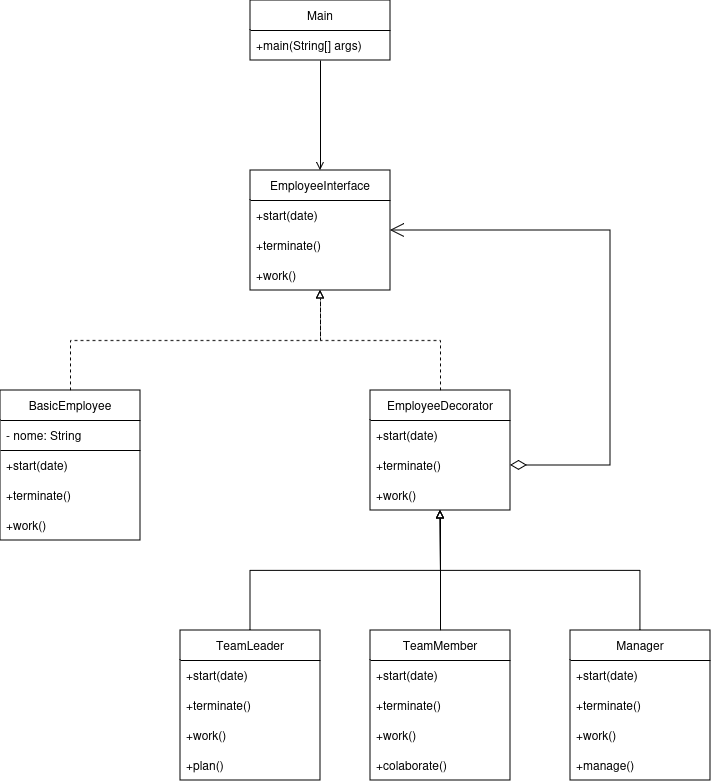

The diagram above was exported from draw.io. Its source (the exported page's mxGraphModel, read from the mxfile embedded in the PNG):
<mxGraphModel dx="1372" dy="1890" grid="1" gridSize="10" guides="1" tooltips="1" connect="1" arrows="1" fold="1" page="1" pageScale="1" pageWidth="850" pageHeight="1100" math="0" shadow="0">
  <root>
    <mxCell id="0" />
    <mxCell id="1" parent="0" />
    <mxCell id="LvvHBPf8myy_X137WQt_-1" value="EmployeeInterface" style="swimlane;fontStyle=0;childLayout=stackLayout;horizontal=1;startSize=30;horizontalStack=0;resizeParent=1;resizeParentMax=0;resizeLast=0;collapsible=1;marginBottom=0;whiteSpace=wrap;html=1;" vertex="1" parent="1">
      <mxGeometry x="340" y="60" width="140" height="120" as="geometry" />
    </mxCell>
    <mxCell id="LvvHBPf8myy_X137WQt_-2" value="+start(date)" style="text;strokeColor=none;fillColor=none;align=left;verticalAlign=middle;spacingLeft=4;spacingRight=4;overflow=hidden;points=[[0,0.5],[1,0.5]];portConstraint=eastwest;rotatable=0;whiteSpace=wrap;html=1;" vertex="1" parent="LvvHBPf8myy_X137WQt_-1">
      <mxGeometry y="30" width="140" height="30" as="geometry" />
    </mxCell>
    <mxCell id="LvvHBPf8myy_X137WQt_-3" value="+terminate()" style="text;strokeColor=none;fillColor=none;align=left;verticalAlign=middle;spacingLeft=4;spacingRight=4;overflow=hidden;points=[[0,0.5],[1,0.5]];portConstraint=eastwest;rotatable=0;whiteSpace=wrap;html=1;" vertex="1" parent="LvvHBPf8myy_X137WQt_-1">
      <mxGeometry y="60" width="140" height="30" as="geometry" />
    </mxCell>
    <mxCell id="LvvHBPf8myy_X137WQt_-4" value="+work()" style="text;strokeColor=none;fillColor=none;align=left;verticalAlign=middle;spacingLeft=4;spacingRight=4;overflow=hidden;points=[[0,0.5],[1,0.5]];portConstraint=eastwest;rotatable=0;whiteSpace=wrap;html=1;" vertex="1" parent="LvvHBPf8myy_X137WQt_-1">
      <mxGeometry y="90" width="140" height="30" as="geometry" />
    </mxCell>
    <mxCell id="LvvHBPf8myy_X137WQt_-42" style="edgeStyle=orthogonalEdgeStyle;rounded=0;orthogonalLoop=1;jettySize=auto;html=1;exitX=0.5;exitY=0;exitDx=0;exitDy=0;entryX=0.5;entryY=1;entryDx=0;entryDy=0;dashed=1;endArrow=block;endFill=0;" edge="1" parent="1" source="LvvHBPf8myy_X137WQt_-5" target="LvvHBPf8myy_X137WQt_-1">
      <mxGeometry relative="1" as="geometry" />
    </mxCell>
    <mxCell id="LvvHBPf8myy_X137WQt_-5" value="EmployeeDecorator" style="swimlane;fontStyle=0;childLayout=stackLayout;horizontal=1;startSize=30;horizontalStack=0;resizeParent=1;resizeParentMax=0;resizeLast=0;collapsible=1;marginBottom=0;whiteSpace=wrap;html=1;" vertex="1" parent="1">
      <mxGeometry x="460" y="280" width="140" height="120" as="geometry" />
    </mxCell>
    <mxCell id="LvvHBPf8myy_X137WQt_-6" value="+start(date)" style="text;strokeColor=none;fillColor=none;align=left;verticalAlign=middle;spacingLeft=4;spacingRight=4;overflow=hidden;points=[[0,0.5],[1,0.5]];portConstraint=eastwest;rotatable=0;whiteSpace=wrap;html=1;" vertex="1" parent="LvvHBPf8myy_X137WQt_-5">
      <mxGeometry y="30" width="140" height="30" as="geometry" />
    </mxCell>
    <mxCell id="LvvHBPf8myy_X137WQt_-7" value="+terminate()" style="text;strokeColor=none;fillColor=none;align=left;verticalAlign=middle;spacingLeft=4;spacingRight=4;overflow=hidden;points=[[0,0.5],[1,0.5]];portConstraint=eastwest;rotatable=0;whiteSpace=wrap;html=1;" vertex="1" parent="LvvHBPf8myy_X137WQt_-5">
      <mxGeometry y="60" width="140" height="30" as="geometry" />
    </mxCell>
    <mxCell id="LvvHBPf8myy_X137WQt_-8" value="+work()" style="text;strokeColor=none;fillColor=none;align=left;verticalAlign=middle;spacingLeft=4;spacingRight=4;overflow=hidden;points=[[0,0.5],[1,0.5]];portConstraint=eastwest;rotatable=0;whiteSpace=wrap;html=1;" vertex="1" parent="LvvHBPf8myy_X137WQt_-5">
      <mxGeometry y="90" width="140" height="30" as="geometry" />
    </mxCell>
    <mxCell id="LvvHBPf8myy_X137WQt_-40" style="edgeStyle=orthogonalEdgeStyle;rounded=0;orthogonalLoop=1;jettySize=auto;html=1;exitX=0.5;exitY=0;exitDx=0;exitDy=0;endArrow=block;endFill=0;" edge="1" parent="1" source="LvvHBPf8myy_X137WQt_-9">
      <mxGeometry relative="1" as="geometry">
        <mxPoint x="530" y="400" as="targetPoint" />
      </mxGeometry>
    </mxCell>
    <mxCell id="LvvHBPf8myy_X137WQt_-9" value="TeamLeader" style="swimlane;fontStyle=0;childLayout=stackLayout;horizontal=1;startSize=30;horizontalStack=0;resizeParent=1;resizeParentMax=0;resizeLast=0;collapsible=1;marginBottom=0;whiteSpace=wrap;html=1;" vertex="1" parent="1">
      <mxGeometry x="270" y="520" width="140" height="150" as="geometry" />
    </mxCell>
    <mxCell id="LvvHBPf8myy_X137WQt_-10" value="+start(date)" style="text;strokeColor=none;fillColor=none;align=left;verticalAlign=middle;spacingLeft=4;spacingRight=4;overflow=hidden;points=[[0,0.5],[1,0.5]];portConstraint=eastwest;rotatable=0;whiteSpace=wrap;html=1;" vertex="1" parent="LvvHBPf8myy_X137WQt_-9">
      <mxGeometry y="30" width="140" height="30" as="geometry" />
    </mxCell>
    <mxCell id="LvvHBPf8myy_X137WQt_-11" value="+terminate()" style="text;strokeColor=none;fillColor=none;align=left;verticalAlign=middle;spacingLeft=4;spacingRight=4;overflow=hidden;points=[[0,0.5],[1,0.5]];portConstraint=eastwest;rotatable=0;whiteSpace=wrap;html=1;" vertex="1" parent="LvvHBPf8myy_X137WQt_-9">
      <mxGeometry y="60" width="140" height="30" as="geometry" />
    </mxCell>
    <mxCell id="LvvHBPf8myy_X137WQt_-12" value="+work()" style="text;strokeColor=none;fillColor=none;align=left;verticalAlign=middle;spacingLeft=4;spacingRight=4;overflow=hidden;points=[[0,0.5],[1,0.5]];portConstraint=eastwest;rotatable=0;whiteSpace=wrap;html=1;" vertex="1" parent="LvvHBPf8myy_X137WQt_-9">
      <mxGeometry y="90" width="140" height="30" as="geometry" />
    </mxCell>
    <mxCell id="LvvHBPf8myy_X137WQt_-30" value="+plan()" style="text;strokeColor=none;fillColor=none;align=left;verticalAlign=middle;spacingLeft=4;spacingRight=4;overflow=hidden;points=[[0,0.5],[1,0.5]];portConstraint=eastwest;rotatable=0;whiteSpace=wrap;html=1;" vertex="1" parent="LvvHBPf8myy_X137WQt_-9">
      <mxGeometry y="120" width="140" height="30" as="geometry" />
    </mxCell>
    <mxCell id="LvvHBPf8myy_X137WQt_-38" style="edgeStyle=orthogonalEdgeStyle;rounded=0;orthogonalLoop=1;jettySize=auto;html=1;exitX=0.5;exitY=0;exitDx=0;exitDy=0;entryX=0.5;entryY=1;entryDx=0;entryDy=0;endArrow=block;endFill=0;" edge="1" parent="1" source="LvvHBPf8myy_X137WQt_-13" target="LvvHBPf8myy_X137WQt_-5">
      <mxGeometry relative="1" as="geometry" />
    </mxCell>
    <mxCell id="LvvHBPf8myy_X137WQt_-13" value="TeamMember" style="swimlane;fontStyle=0;childLayout=stackLayout;horizontal=1;startSize=30;horizontalStack=0;resizeParent=1;resizeParentMax=0;resizeLast=0;collapsible=1;marginBottom=0;whiteSpace=wrap;html=1;" vertex="1" parent="1">
      <mxGeometry x="460" y="520" width="140" height="150" as="geometry" />
    </mxCell>
    <mxCell id="LvvHBPf8myy_X137WQt_-14" value="+start(date)" style="text;strokeColor=none;fillColor=none;align=left;verticalAlign=middle;spacingLeft=4;spacingRight=4;overflow=hidden;points=[[0,0.5],[1,0.5]];portConstraint=eastwest;rotatable=0;whiteSpace=wrap;html=1;" vertex="1" parent="LvvHBPf8myy_X137WQt_-13">
      <mxGeometry y="30" width="140" height="30" as="geometry" />
    </mxCell>
    <mxCell id="LvvHBPf8myy_X137WQt_-15" value="+terminate()" style="text;strokeColor=none;fillColor=none;align=left;verticalAlign=middle;spacingLeft=4;spacingRight=4;overflow=hidden;points=[[0,0.5],[1,0.5]];portConstraint=eastwest;rotatable=0;whiteSpace=wrap;html=1;" vertex="1" parent="LvvHBPf8myy_X137WQt_-13">
      <mxGeometry y="60" width="140" height="30" as="geometry" />
    </mxCell>
    <mxCell id="LvvHBPf8myy_X137WQt_-16" value="+work()" style="text;strokeColor=none;fillColor=none;align=left;verticalAlign=middle;spacingLeft=4;spacingRight=4;overflow=hidden;points=[[0,0.5],[1,0.5]];portConstraint=eastwest;rotatable=0;whiteSpace=wrap;html=1;" vertex="1" parent="LvvHBPf8myy_X137WQt_-13">
      <mxGeometry y="90" width="140" height="30" as="geometry" />
    </mxCell>
    <mxCell id="LvvHBPf8myy_X137WQt_-29" value="+colaborate()" style="text;strokeColor=none;fillColor=none;align=left;verticalAlign=middle;spacingLeft=4;spacingRight=4;overflow=hidden;points=[[0,0.5],[1,0.5]];portConstraint=eastwest;rotatable=0;whiteSpace=wrap;html=1;" vertex="1" parent="LvvHBPf8myy_X137WQt_-13">
      <mxGeometry y="120" width="140" height="30" as="geometry" />
    </mxCell>
    <mxCell id="LvvHBPf8myy_X137WQt_-39" style="edgeStyle=orthogonalEdgeStyle;rounded=0;orthogonalLoop=1;jettySize=auto;html=1;exitX=0.5;exitY=0;exitDx=0;exitDy=0;endArrow=block;endFill=0;" edge="1" parent="1" source="LvvHBPf8myy_X137WQt_-17">
      <mxGeometry relative="1" as="geometry">
        <mxPoint x="530" y="400" as="targetPoint" />
      </mxGeometry>
    </mxCell>
    <mxCell id="LvvHBPf8myy_X137WQt_-17" value="Manager" style="swimlane;fontStyle=0;childLayout=stackLayout;horizontal=1;startSize=30;horizontalStack=0;resizeParent=1;resizeParentMax=0;resizeLast=0;collapsible=1;marginBottom=0;whiteSpace=wrap;html=1;" vertex="1" parent="1">
      <mxGeometry x="660" y="520" width="140" height="150" as="geometry" />
    </mxCell>
    <mxCell id="LvvHBPf8myy_X137WQt_-18" value="+start(date)" style="text;strokeColor=none;fillColor=none;align=left;verticalAlign=middle;spacingLeft=4;spacingRight=4;overflow=hidden;points=[[0,0.5],[1,0.5]];portConstraint=eastwest;rotatable=0;whiteSpace=wrap;html=1;" vertex="1" parent="LvvHBPf8myy_X137WQt_-17">
      <mxGeometry y="30" width="140" height="30" as="geometry" />
    </mxCell>
    <mxCell id="LvvHBPf8myy_X137WQt_-19" value="+terminate()" style="text;strokeColor=none;fillColor=none;align=left;verticalAlign=middle;spacingLeft=4;spacingRight=4;overflow=hidden;points=[[0,0.5],[1,0.5]];portConstraint=eastwest;rotatable=0;whiteSpace=wrap;html=1;" vertex="1" parent="LvvHBPf8myy_X137WQt_-17">
      <mxGeometry y="60" width="140" height="30" as="geometry" />
    </mxCell>
    <mxCell id="LvvHBPf8myy_X137WQt_-20" value="+work()" style="text;strokeColor=none;fillColor=none;align=left;verticalAlign=middle;spacingLeft=4;spacingRight=4;overflow=hidden;points=[[0,0.5],[1,0.5]];portConstraint=eastwest;rotatable=0;whiteSpace=wrap;html=1;" vertex="1" parent="LvvHBPf8myy_X137WQt_-17">
      <mxGeometry y="90" width="140" height="30" as="geometry" />
    </mxCell>
    <mxCell id="LvvHBPf8myy_X137WQt_-31" value="+manage()" style="text;strokeColor=none;fillColor=none;align=left;verticalAlign=middle;spacingLeft=4;spacingRight=4;overflow=hidden;points=[[0,0.5],[1,0.5]];portConstraint=eastwest;rotatable=0;whiteSpace=wrap;html=1;" vertex="1" parent="LvvHBPf8myy_X137WQt_-17">
      <mxGeometry y="120" width="140" height="30" as="geometry" />
    </mxCell>
    <mxCell id="LvvHBPf8myy_X137WQt_-43" style="edgeStyle=orthogonalEdgeStyle;rounded=0;orthogonalLoop=1;jettySize=auto;html=1;exitX=0.5;exitY=0;exitDx=0;exitDy=0;entryX=0.5;entryY=1;entryDx=0;entryDy=0;dashed=1;endArrow=block;endFill=0;" edge="1" parent="1" source="LvvHBPf8myy_X137WQt_-25" target="LvvHBPf8myy_X137WQt_-1">
      <mxGeometry relative="1" as="geometry" />
    </mxCell>
    <mxCell id="LvvHBPf8myy_X137WQt_-25" value="BasicEmployee" style="swimlane;fontStyle=0;childLayout=stackLayout;horizontal=1;startSize=30;horizontalStack=0;resizeParent=1;resizeParentMax=0;resizeLast=0;collapsible=1;marginBottom=0;whiteSpace=wrap;html=1;" vertex="1" parent="1">
      <mxGeometry x="90" y="280" width="140" height="150" as="geometry" />
    </mxCell>
    <mxCell id="LvvHBPf8myy_X137WQt_-44" value="- nome: String" style="text;strokeColor=none;fillColor=none;align=left;verticalAlign=middle;spacingLeft=4;spacingRight=4;overflow=hidden;points=[[0,0.5],[1,0.5]];portConstraint=eastwest;rotatable=0;whiteSpace=wrap;html=1;" vertex="1" parent="LvvHBPf8myy_X137WQt_-25">
      <mxGeometry y="30" width="140" height="30" as="geometry" />
    </mxCell>
    <mxCell id="LvvHBPf8myy_X137WQt_-45" value="" style="endArrow=none;html=1;rounded=0;" edge="1" parent="LvvHBPf8myy_X137WQt_-25">
      <mxGeometry width="50" height="50" relative="1" as="geometry">
        <mxPoint x="140" y="60" as="sourcePoint" />
        <mxPoint y="60" as="targetPoint" />
      </mxGeometry>
    </mxCell>
    <mxCell id="LvvHBPf8myy_X137WQt_-26" value="+start(date)" style="text;strokeColor=none;fillColor=none;align=left;verticalAlign=middle;spacingLeft=4;spacingRight=4;overflow=hidden;points=[[0,0.5],[1,0.5]];portConstraint=eastwest;rotatable=0;whiteSpace=wrap;html=1;" vertex="1" parent="LvvHBPf8myy_X137WQt_-25">
      <mxGeometry y="60" width="140" height="30" as="geometry" />
    </mxCell>
    <mxCell id="LvvHBPf8myy_X137WQt_-27" value="+terminate()" style="text;strokeColor=none;fillColor=none;align=left;verticalAlign=middle;spacingLeft=4;spacingRight=4;overflow=hidden;points=[[0,0.5],[1,0.5]];portConstraint=eastwest;rotatable=0;whiteSpace=wrap;html=1;" vertex="1" parent="LvvHBPf8myy_X137WQt_-25">
      <mxGeometry y="90" width="140" height="30" as="geometry" />
    </mxCell>
    <mxCell id="LvvHBPf8myy_X137WQt_-28" value="+work()" style="text;strokeColor=none;fillColor=none;align=left;verticalAlign=middle;spacingLeft=4;spacingRight=4;overflow=hidden;points=[[0,0.5],[1,0.5]];portConstraint=eastwest;rotatable=0;whiteSpace=wrap;html=1;" vertex="1" parent="LvvHBPf8myy_X137WQt_-25">
      <mxGeometry y="120" width="140" height="30" as="geometry" />
    </mxCell>
    <mxCell id="LvvHBPf8myy_X137WQt_-48" style="edgeStyle=orthogonalEdgeStyle;rounded=0;orthogonalLoop=1;jettySize=auto;html=1;exitX=0.5;exitY=1;exitDx=0;exitDy=0;endArrow=open;endFill=0;" edge="1" parent="1" source="LvvHBPf8myy_X137WQt_-32" target="LvvHBPf8myy_X137WQt_-1">
      <mxGeometry relative="1" as="geometry" />
    </mxCell>
    <mxCell id="LvvHBPf8myy_X137WQt_-32" value="Main" style="swimlane;fontStyle=0;childLayout=stackLayout;horizontal=1;startSize=30;horizontalStack=0;resizeParent=1;resizeParentMax=0;resizeLast=0;collapsible=1;marginBottom=0;whiteSpace=wrap;html=1;" vertex="1" parent="1">
      <mxGeometry x="340" y="-110" width="140" height="60" as="geometry" />
    </mxCell>
    <mxCell id="LvvHBPf8myy_X137WQt_-37" value="+main(String[] args)" style="text;strokeColor=none;fillColor=none;align=left;verticalAlign=middle;spacingLeft=4;spacingRight=4;overflow=hidden;points=[[0,0.5],[1,0.5]];portConstraint=eastwest;rotatable=0;whiteSpace=wrap;html=1;" vertex="1" parent="LvvHBPf8myy_X137WQt_-32">
      <mxGeometry y="30" width="140" height="30" as="geometry" />
    </mxCell>
    <mxCell id="LvvHBPf8myy_X137WQt_-47" value="" style="endArrow=open;html=1;endSize=12;startArrow=diamondThin;startSize=14;startFill=0;edgeStyle=orthogonalEdgeStyle;align=left;verticalAlign=bottom;rounded=0;exitX=1;exitY=0.5;exitDx=0;exitDy=0;entryX=1;entryY=0.5;entryDx=0;entryDy=0;" edge="1" parent="1" source="LvvHBPf8myy_X137WQt_-7" target="LvvHBPf8myy_X137WQt_-1">
      <mxGeometry x="-1" y="3" relative="1" as="geometry">
        <mxPoint x="340" y="460" as="sourcePoint" />
        <mxPoint x="500" y="460" as="targetPoint" />
        <Array as="points">
          <mxPoint x="700" y="355" />
          <mxPoint x="700" y="120" />
        </Array>
      </mxGeometry>
    </mxCell>
  </root>
</mxGraphModel>